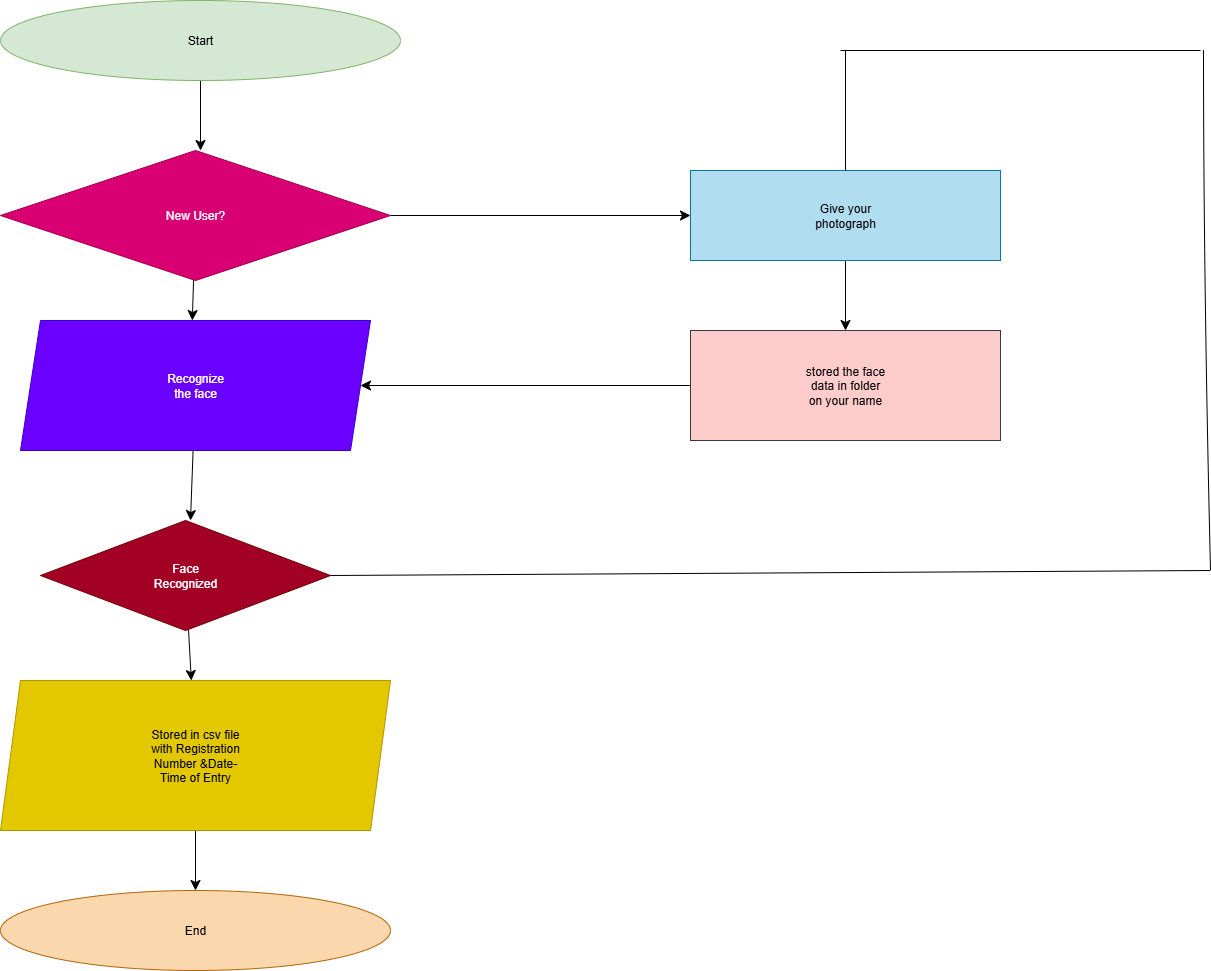

The diagram above was exported from draw.io. Its source (the exported page's mxGraphModel, read from the mxfile embedded in the PNG):
<mxGraphModel dx="1042" dy="510" grid="1" gridSize="10" guides="1" tooltips="1" connect="1" arrows="1" fold="1" page="1" pageScale="1" pageWidth="850" pageHeight="1100" background="#ffffff" math="0" shadow="0">
  <root>
    <mxCell id="0" />
    <mxCell id="1" parent="0" />
    <mxCell id="ckuZoNm9qqtLLxH1I7Xd-5" style="edgeStyle=none;curved=1;rounded=0;orthogonalLoop=1;jettySize=auto;html=1;fontSize=12;startSize=8;endSize=8;" parent="1" source="ckuZoNm9qqtLLxH1I7Xd-4" edge="1">
      <mxGeometry relative="1" as="geometry">
        <mxPoint x="270" y="220" as="targetPoint" />
      </mxGeometry>
    </mxCell>
    <mxCell id="ckuZoNm9qqtLLxH1I7Xd-4" value="Start" style="ellipse;whiteSpace=wrap;html=1;fillColor=#d5e8d4;strokeColor=#82b366;" parent="1" vertex="1">
      <mxGeometry x="70" y="70" width="400" height="80" as="geometry" />
    </mxCell>
    <mxCell id="ckuZoNm9qqtLLxH1I7Xd-7" style="edgeStyle=none;curved=1;rounded=0;orthogonalLoop=1;jettySize=auto;html=1;fontSize=12;startSize=8;endSize=8;" parent="1" source="ckuZoNm9qqtLLxH1I7Xd-6" edge="1">
      <mxGeometry relative="1" as="geometry">
        <mxPoint x="261.81818181818176" y="390" as="targetPoint" />
      </mxGeometry>
    </mxCell>
    <mxCell id="ckuZoNm9qqtLLxH1I7Xd-19" style="edgeStyle=none;curved=1;rounded=0;orthogonalLoop=1;jettySize=auto;html=1;fontSize=12;startSize=8;endSize=8;entryX=0;entryY=0.5;entryDx=0;entryDy=0;" parent="1" source="ckuZoNm9qqtLLxH1I7Xd-6" target="ckuZoNm9qqtLLxH1I7Xd-16" edge="1">
      <mxGeometry relative="1" as="geometry">
        <mxPoint x="680" y="285" as="targetPoint" />
      </mxGeometry>
    </mxCell>
    <mxCell id="ckuZoNm9qqtLLxH1I7Xd-6" value="New User?" style="rhombus;whiteSpace=wrap;html=1;fillColor=#d80073;fontColor=#ffffff;strokeColor=#A50040;" parent="1" vertex="1">
      <mxGeometry x="70" y="220" width="390" height="130" as="geometry" />
    </mxCell>
    <mxCell id="ckuZoNm9qqtLLxH1I7Xd-10" style="edgeStyle=none;curved=1;rounded=0;orthogonalLoop=1;jettySize=auto;html=1;fontSize=12;startSize=8;endSize=8;" parent="1" source="ckuZoNm9qqtLLxH1I7Xd-9" edge="1">
      <mxGeometry relative="1" as="geometry">
        <mxPoint x="260" y="590" as="targetPoint" />
      </mxGeometry>
    </mxCell>
    <mxCell id="ckuZoNm9qqtLLxH1I7Xd-9" value="Recognize&lt;div&gt;the face&lt;/div&gt;" style="shape=parallelogram;perimeter=parallelogramPerimeter;whiteSpace=wrap;html=1;fixedSize=1;fillColor=#6a00ff;fontColor=#ffffff;strokeColor=#3700CC;" parent="1" vertex="1">
      <mxGeometry x="90" y="390" width="350" height="130" as="geometry" />
    </mxCell>
    <mxCell id="ckuZoNm9qqtLLxH1I7Xd-12" style="edgeStyle=none;curved=1;rounded=0;orthogonalLoop=1;jettySize=auto;html=1;fontSize=12;startSize=8;endSize=8;" parent="1" source="ckuZoNm9qqtLLxH1I7Xd-11" target="ckuZoNm9qqtLLxH1I7Xd-13" edge="1">
      <mxGeometry relative="1" as="geometry">
        <mxPoint x="255" y="780" as="targetPoint" />
      </mxGeometry>
    </mxCell>
    <mxCell id="ckuZoNm9qqtLLxH1I7Xd-11" value="Face&lt;div&gt;Recognized&lt;/div&gt;" style="rhombus;whiteSpace=wrap;html=1;fillColor=#a20025;fontColor=#ffffff;strokeColor=#6F0000;" parent="1" vertex="1">
      <mxGeometry x="110" y="590" width="290" height="110" as="geometry" />
    </mxCell>
    <mxCell id="ckuZoNm9qqtLLxH1I7Xd-14" style="edgeStyle=none;curved=1;rounded=0;orthogonalLoop=1;jettySize=auto;html=1;fontSize=12;startSize=8;endSize=8;" parent="1" source="ckuZoNm9qqtLLxH1I7Xd-13" target="ckuZoNm9qqtLLxH1I7Xd-15" edge="1">
      <mxGeometry relative="1" as="geometry">
        <mxPoint x="260" y="970" as="targetPoint" />
      </mxGeometry>
    </mxCell>
    <mxCell id="ckuZoNm9qqtLLxH1I7Xd-13" value="Stored in csv file&lt;div&gt;with Registration&lt;/div&gt;&lt;div&gt;Number &amp;amp;Date-&lt;/div&gt;&lt;div&gt;Time of Entry&lt;/div&gt;" style="shape=parallelogram;perimeter=parallelogramPerimeter;whiteSpace=wrap;html=1;fixedSize=1;fillColor=#e3c800;fontColor=#000000;strokeColor=#B09500;" parent="1" vertex="1">
      <mxGeometry x="70" y="750" width="390" height="150" as="geometry" />
    </mxCell>
    <mxCell id="ckuZoNm9qqtLLxH1I7Xd-15" value="End" style="ellipse;whiteSpace=wrap;html=1;fillColor=#fad7ac;strokeColor=#b46504;" parent="1" vertex="1">
      <mxGeometry x="70" y="960" width="390" height="80" as="geometry" />
    </mxCell>
    <mxCell id="ckuZoNm9qqtLLxH1I7Xd-22" style="edgeStyle=none;curved=1;rounded=0;orthogonalLoop=1;jettySize=auto;html=1;entryX=0.5;entryY=0;entryDx=0;entryDy=0;fontSize=12;startSize=8;endSize=8;" parent="1" source="ckuZoNm9qqtLLxH1I7Xd-16" target="ckuZoNm9qqtLLxH1I7Xd-17" edge="1">
      <mxGeometry relative="1" as="geometry" />
    </mxCell>
    <mxCell id="ckuZoNm9qqtLLxH1I7Xd-16" value="Give your&lt;div&gt;photograph&lt;/div&gt;" style="rounded=0;whiteSpace=wrap;html=1;fillColor=#b1ddf0;strokeColor=#10739e;" parent="1" vertex="1">
      <mxGeometry x="760" y="240" width="310" height="90" as="geometry" />
    </mxCell>
    <mxCell id="ckuZoNm9qqtLLxH1I7Xd-21" value="" style="edgeStyle=none;curved=1;rounded=0;orthogonalLoop=1;jettySize=auto;html=1;fontSize=12;startSize=8;endSize=8;entryX=1;entryY=0.5;entryDx=0;entryDy=0;" parent="1" source="ckuZoNm9qqtLLxH1I7Xd-17" target="ckuZoNm9qqtLLxH1I7Xd-9" edge="1">
      <mxGeometry relative="1" as="geometry">
        <mxPoint x="640" y="455" as="targetPoint" />
      </mxGeometry>
    </mxCell>
    <mxCell id="ckuZoNm9qqtLLxH1I7Xd-17" value="stored the face&lt;div&gt;data in folder&lt;/div&gt;&lt;div&gt;on your name&lt;/div&gt;" style="rounded=0;whiteSpace=wrap;html=1;fillColor=#ffcccc;strokeColor=#36393d;" parent="1" vertex="1">
      <mxGeometry x="760" y="400" width="310" height="110" as="geometry" />
    </mxCell>
    <mxCell id="ckuZoNm9qqtLLxH1I7Xd-24" value="" style="endArrow=none;html=1;rounded=0;fontSize=12;startSize=8;endSize=8;curved=1;" parent="1" edge="1">
      <mxGeometry width="50" height="50" relative="1" as="geometry">
        <mxPoint x="1280" y="640" as="sourcePoint" />
        <mxPoint x="1273" y="120" as="targetPoint" />
        <Array as="points">
          <mxPoint x="1273" y="350" />
        </Array>
      </mxGeometry>
    </mxCell>
    <mxCell id="ckuZoNm9qqtLLxH1I7Xd-29" value="" style="endArrow=none;html=1;rounded=0;fontSize=12;startSize=8;endSize=8;curved=1;" parent="1" edge="1">
      <mxGeometry width="50" height="50" relative="1" as="geometry">
        <mxPoint x="910" y="120" as="sourcePoint" />
        <mxPoint x="1270" y="120" as="targetPoint" />
      </mxGeometry>
    </mxCell>
    <mxCell id="ckuZoNm9qqtLLxH1I7Xd-31" value="" style="endArrow=none;html=1;rounded=0;fontSize=12;startSize=8;endSize=8;curved=1;exitX=0.5;exitY=0;exitDx=0;exitDy=0;" parent="1" source="ckuZoNm9qqtLLxH1I7Xd-16" edge="1">
      <mxGeometry width="50" height="50" relative="1" as="geometry">
        <mxPoint x="1070" y="170" as="sourcePoint" />
        <mxPoint x="915" y="120" as="targetPoint" />
      </mxGeometry>
    </mxCell>
    <mxCell id="ckuZoNm9qqtLLxH1I7Xd-36" value="" style="endArrow=none;html=1;rounded=0;fontSize=12;startSize=8;endSize=8;curved=1;exitX=1;exitY=0.5;exitDx=0;exitDy=0;" parent="1" source="ckuZoNm9qqtLLxH1I7Xd-11" edge="1">
      <mxGeometry width="50" height="50" relative="1" as="geometry">
        <mxPoint x="720" y="360" as="sourcePoint" />
        <mxPoint x="1280" y="640" as="targetPoint" />
      </mxGeometry>
    </mxCell>
  </root>
</mxGraphModel>